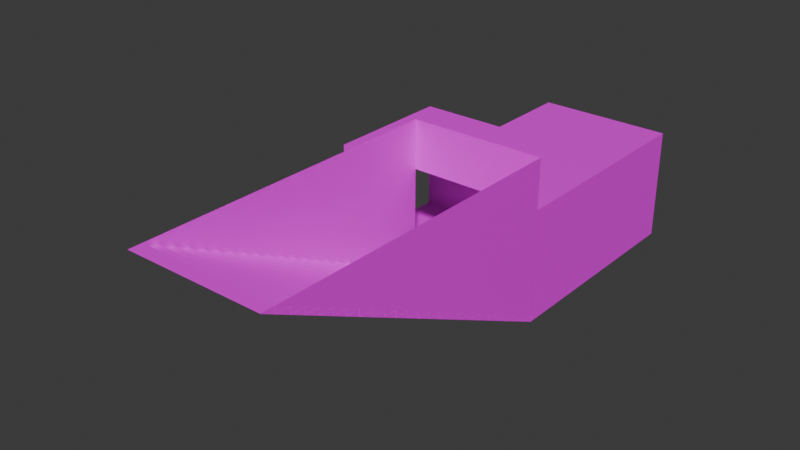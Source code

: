 # Source: tunnel_entry_underground.blend  (saved by Blender 4.5.90; exported with 4.5.12 LTS)
import bpy
from mathutils import Matrix  # noqa: F401  (used for matrix-valued properties, if any)

bpy.ops.wm.read_factory_settings(use_empty=True)
scene = bpy.context.scene
scene.name = 'Scene'

# ---- collections
col_collection = bpy.data.collections.new('Collection'); scene.collection.children.link(col_collection)

# ---- images (referenced by path relative to the original .blend; pixels are not part of the script)
import os
ASSET_DIR = os.environ.get("B2B_ASSET_DIR", "")  # directory of the original .blend (textures are referenced by path, not embedded)
HERE = os.path.dirname(os.path.abspath(__file__))  # packed textures are extracted next to this script under _unpacked/

def load_image(name, relpath, width, height, colorspace="sRGB"):
    """Load a texture the original file referenced (path relative to the .blend, or extracted next to this script)."""
    p = next((c for c in (os.path.join(HERE, relpath), os.path.join(ASSET_DIR, relpath)) if relpath and os.path.exists(c)), "")
    if p:
        img = bpy.data.images.load(p, check_existing=True)
        img.name = name
    else:  # same state as the original file: an image datablock whose file is absent (Cycles renders it pink)
        img = bpy.data.images.new(name, width, height)
        img.source = "FILE"
        img.filepath = "//" + (relpath or name)
    img.colorspace_settings.name = colorspace
    return img
img_pedestriantunel_dds = load_image('pedestriantunel.dds', 'pedestriantunel.dds', 1024, 1024, 'sRGB')
img_pedestrian_elements_dds = load_image('pedestrian_elements.dds', 'pedestrian_elements.dds', 1024, 1024, 'sRGB')

# ---- materials (node trees are filled in below, after node groups)
mat_material = bpy.data.materials.new('material')
mat_material.preview_render_type = 'FLAT'
mat_material_1 = bpy.data.materials.new('Material')
mat_material_1.alpha_threshold = 0.0
mat_material_1.preview_render_type = 'FLAT'
mat_material_1.roughness = 0.5
mat_material_1.line_color = (0.0, 0.0, 0.0, 1.0)

# ---- material node trees
mat_material.use_nodes = True; mat_material.node_tree.nodes.clear()
_N = mat_material.node_tree.nodes; _L = mat_material.node_tree.links
n0 = _N.new('ShaderNodeBsdfPrincipled'); n0.name = 'Principled BSDF'; n0.location = (-200, 100)
n1 = _N.new('ShaderNodeOutputMaterial'); n1.name = 'Material Output'; n1.location = (200, 100)
n2 = _N.new('ShaderNodeTexImage'); n2.name = 'Image Texture'; n2.location = (-490, 80)
n2.image = img_pedestriantunel_dds
_L.new(n0.outputs[0], n1.inputs[0])
_L.new(n2.outputs[0], n0.inputs[0])
n1.is_active_output = True
mat_material_1.use_nodes = True; mat_material_1.node_tree.nodes.clear()
_N = mat_material_1.node_tree.nodes; _L = mat_material_1.node_tree.links
n0 = _N.new('ShaderNodeOutputMaterial'); n0.name = 'Material Output'; n0.location = (200, 100)
n1 = _N.new('ShaderNodeBsdfPrincipled'); n1.name = 'Principled BSDF'; n1.location = (-200, 100)
n1.inputs[3].default_value = 1.45
n2 = _N.new('ShaderNodeTexImage'); n2.name = 'Image Texture'; n2.location = (-490, 80)
n2.image = img_pedestrian_elements_dds
_L.new(n1.outputs[0], n0.inputs[0])
_L.new(n2.outputs[0], n1.inputs[0])
n0.is_active_output = True

# ---- world
world_world = bpy.data.worlds.new('World'); scene.world = world_world
world_world.use_nodes = True; world_world.node_tree.nodes.clear()
_N = world_world.node_tree.nodes; _L = world_world.node_tree.links
n0 = _N.new('ShaderNodeOutputWorld'); n0.name = 'World Output'; n0.location = (200, 100)
n1 = _N.new('ShaderNodeBackground'); n1.name = 'Background'; n1.location = (-200, 100)
n1.inputs[0].default_value = (0.05088, 0.05088, 0.05088, 1.0)
_L.new(n1.outputs[0], n0.inputs[0])
n0.is_active_output = True
world_world.color = (0.05088, 0.05088, 0.05088)
world_world.sun_shadow_jitter_overblur = 0.0

# ---- meshes
me_plane_015 = bpy.data.meshes.new('Plane.015')
me_plane_015.from_pydata([(-1.5, 3.5, -3.6), (-1.5, 3.5, -1.1), (-1.5, 1.5, -3.6), (-1.5, 1.5, -1.1), (1.5, 1.5, -1.1), (1.5, 1.5, -3.6), (1.5, 3.5, -1.1), (1.5, 3.5, -3.6)], [], [(0, 1, 3, 2), (7, 5, 4, 6), (6, 4, 3, 1), (7, 0, 2, 5)])
_uv = me_plane_015.uv_layers.new(name='UVMap')
_uv.uv.foreach_set('vector', [0.5558, 0.6621, 0.5558, 1.0, 0.3339, 1.0, 0.3339, 0.6621, 0.5558, 0.6621, 0.3339, 0.6621, 0.3339, 1.0, 0.5558, 1.0, 0.1101, 0.661, 0.3362, 0.661, 0.3362, 0.3402, 0.1101, 0.3402, 0.1101, 0.661, 0.1101, 0.3402, 0.3362, 0.3402, 0.3362, 0.661])
me_plane_015.materials.append(mat_material)
me_plane_015.update()
me_plane_016 = bpy.data.meshes.new('Plane.016')
me_plane_016.from_pydata([(-3.5, -1.5, -3.6), (-3.5, -1.5, -1.1), (-1.5, -1.5, -3.6), (-1.5, -1.5, -1.1), (-1.5, 1.5, -1.1), (-1.5, 1.5, -3.6), (-3.5, 1.5, -1.1), (-3.5, 1.5, -3.6)], [], [(0, 1, 3, 2), (7, 5, 4, 6), (6, 4, 3, 1), (7, 0, 2, 5)])
_uv = me_plane_016.uv_layers.new(name='UVMap')
_uv.uv.foreach_set('vector', [0.5558, 0.6621, 0.5558, 1.0, 0.3339, 1.0, 0.3339, 0.6621, 0.5558, 0.6621, 0.3339, 0.6621, 0.3339, 1.0, 0.5558, 1.0, 0.1101, 0.661, 0.3362, 0.661, 0.3362, 0.3402, 0.1101, 0.3402, 0.1101, 0.661, 0.1101, 0.3402, 0.3362, 0.3402, 0.3362, 0.661])
me_plane_016.materials.append(mat_material)
me_plane_016.update()
me_plane_025 = bpy.data.meshes.new('Plane.025')
me_plane_025.from_pydata([(-1.0, 46.0, -1.5), (1.0, 46.0, -1.5), (-1.0, 48.0, -1.5), (1.0, 48.0, -1.5), (-0.3333, 46.0, -1.5), (0.3333, 46.0, -1.5), (0.3333, 48.0, -1.5), (-0.3333, 48.0, -1.5), (-1.0, 46.0, -1.8), (1.0, 46.0, -1.8), (-0.3333, 46.0, -1.8), (0.3333, 46.0, -1.8), (-1.0, 44.0, -1.8), (1.0, 44.0, -1.8), (-1.0, 46.0, -1.8), (1.0, 46.0, -1.8), (-0.3333, 44.0, -1.8), (0.3333, 44.0, -1.8), (0.3333, 46.0, -1.8), (-0.3333, 46.0, -1.8), (-1.0, 44.0, -2.1), (1.0, 44.0, -2.1), (-0.3333, 44.0, -2.1), (0.3333, 44.0, -2.1), (-1.0, 42.0, -2.1), (1.0, 42.0, -2.1), (-1.0, 44.0, -2.1), (1.0, 44.0, -2.1), (-0.3333, 42.0, -2.1), (0.3333, 42.0, -2.1), (0.3333, 44.0, -2.1), (-0.3333, 44.0, -2.1), (-1.0, 42.0, -2.4), (1.0, 42.0, -2.4), (-0.3333, 42.0, -2.4), (0.3333, 42.0, -2.4), (-1.0, 40.0, -2.4), (1.0, 40.0, -2.4), (-1.0, 42.0, -2.4), (1.0, 42.0, -2.4), (-0.3333, 40.0, -2.4), (0.3333, 40.0, -2.4), (0.3333, 42.0, -2.4), (-0.3333, 42.0, -2.4), (-1.0, 40.0, -2.7), (1.0, 40.0, -2.7), (-0.3333, 40.0, -2.7), (0.3333, 40.0, -2.7), (-1.0, 38.0, -2.7), (1.0, 38.0, -2.7), (-1.0, 40.0, -2.7), (1.0, 40.0, -2.7), (-0.3333, 38.0, -2.7), (0.3333, 38.0, -2.7), (0.3333, 40.0, -2.7), (-0.3333, 40.0, -2.7), (-1.0, 38.0, -3.0), (1.0, 38.0, -3.0), (-0.3333, 38.0, -3.0), (0.3333, 38.0, -3.0), (-1.0, 36.0, -3.0), (1.0, 36.0, -3.0), (-1.0, 38.0, -3.0), (1.0, 38.0, -3.0), (-0.3333, 36.0, -3.0), (0.3333, 36.0, -3.0), (0.3333, 38.0, -3.0), (-0.3333, 38.0, -3.0), (-1.0, 36.0, -3.3), (1.0, 36.0, -3.3), (-0.3333, 36.0, -3.3), (0.3333, 36.0, -3.3), (-1.0, 34.0, -3.3), (1.0, 34.0, -3.3), (-1.0, 36.0, -3.3), (1.0, 36.0, -3.3), (-0.3333, 34.0, -3.3), (0.3333, 34.0, -3.3), (0.3333, 36.0, -3.3), (-0.3333, 36.0, -3.3), (-1.0, 34.0, -3.6), (1.0, 34.0, -3.6), (-0.3333, 34.0, -3.6), (0.3333, 34.0, -3.6), (-1.0, 32.0, -3.6), (1.0, 32.0, -3.6), (-1.0, 34.0, -3.6), (1.0, 34.0, -3.6), (-0.3333, 32.0, -3.6), (0.3333, 32.0, -3.6), (0.3333, 34.0, -3.6), (-0.3333, 34.0, -3.6), (-1.0, 32.0, -3.9), (1.0, 32.0, -3.9), (-0.3333, 32.0, -3.9), (0.3333, 32.0, -3.9), (-1.0, 30.0, -3.9), (1.0, 30.0, -3.9), (-1.0, 32.0, -3.9), (1.0, 32.0, -3.9), (-0.3333, 30.0, -3.9), (0.3333, 30.0, -3.9), (0.3333, 32.0, -3.9), (-0.3333, 32.0, -3.9), (-1.0, 30.0, -4.2), (1.0, 30.0, -4.2), (-0.3333, 30.0, -4.2), (0.3333, 30.0, -4.2), (-1.0, 28.0, -4.2), (1.0, 28.0, -4.2), (-1.0, 30.0, -4.2), (1.0, 30.0, -4.2), (-0.3333, 28.0, -4.2), (0.3333, 28.0, -4.2), (0.3333, 30.0, -4.2), (-0.3333, 30.0, -4.2), (-1.0, 28.0, -4.5), (1.0, 28.0, -4.5), (-0.3333, 28.0, -4.5), (0.3333, 28.0, -4.5), (-1.0, 26.0, -4.5), (1.0, 26.0, -4.5), (-1.0, 28.0, -4.5), (1.0, 28.0, -4.5), (-0.3333, 26.0, -4.5), (0.3333, 26.0, -4.5), (0.3333, 28.0, -4.5), (-0.3333, 28.0, -4.5), (-1.0, 26.0, -4.8), (1.0, 26.0, -4.8), (-0.3333, 26.0, -4.8), (0.3333, 26.0, -4.8), (-1.0, 24.0, -4.8), (1.0, 24.0, -4.8), (-1.0, 26.0, -4.8), (1.0, 26.0, -4.8), (-0.3333, 24.0, -4.8), (0.3333, 24.0, -4.8), (0.3333, 26.0, -4.8), (-0.3333, 26.0, -4.8), (-1.0, 24.0, -5.1), (1.0, 24.0, -5.1), (-0.3333, 24.0, -5.1), (0.3333, 24.0, -5.1), (-1.0, 22.0, -5.1), (1.0, 22.0, -5.1), (-1.0, 24.0, -5.1), (1.0, 24.0, -5.1), (-0.3333, 22.0, -5.1), (0.3333, 22.0, -5.1), (0.3333, 24.0, -5.1), (-0.3333, 24.0, -5.1), (-1.0, 22.0, -5.4), (1.0, 22.0, -5.4), (-0.3333, 22.0, -5.4), (0.3333, 22.0, -5.4), (-1.0, 20.0, -5.4), (1.0, 20.0, -5.4), (-1.0, 22.0, -5.4), (1.0, 22.0, -5.4), (-0.3333, 20.0, -5.4), (0.3333, 20.0, -5.4), (0.3333, 22.0, -5.4), (-0.3333, 22.0, -5.4), (-1.0, 20.0, -5.7), (1.0, 20.0, -5.7), (-0.3333, 20.0, -5.7), (0.3333, 20.0, -5.7), (-1.0, 18.0, -5.7), (1.0, 18.0, -5.7), (-1.0, 20.0, -5.7), (1.0, 20.0, -5.7), (-0.3333, 18.0, -5.7), (0.3333, 18.0, -5.7), (0.3333, 20.0, -5.7), (-0.3333, 20.0, -5.7), (-1.0, 18.0, -6.0), (1.0, 18.0, -6.0), (-0.3333, 18.0, -6.0), (0.3333, 18.0, -6.0), (-1.0, 16.0, -6.0), (1.0, 16.0, -6.0), (-1.0, 18.0, -6.0), (1.0, 18.0, -6.0), (-0.3333, 16.0, -6.0), (0.3333, 16.0, -6.0), (0.3333, 18.0, -6.0), (-0.3333, 18.0, -6.0), (-1.0, 16.0, -6.3), (1.0, 16.0, -6.3), (-0.3333, 16.0, -6.3), (0.3333, 16.0, -6.3), (-1.0, 14.0, -6.3), (1.0, 14.0, -6.3), (-1.0, 16.0, -6.3), (1.0, 16.0, -6.3), (-0.3333, 14.0, -6.3), (0.3333, 14.0, -6.3), (0.3333, 16.0, -6.3), (-0.3333, 16.0, -6.3), (-1.0, 14.0, -6.6), (1.0, 14.0, -6.6), (-0.3333, 14.0, -6.6), (0.3333, 14.0, -6.6), (-1.0, 12.0, -6.6), (1.0, 12.0, -6.6), (-1.0, 14.0, -6.6), (1.0, 14.0, -6.6), (-0.3333, 12.0, -6.6), (0.3333, 12.0, -6.6), (0.3333, 14.0, -6.6), (-0.3333, 14.0, -6.6), (-1.0, 12.0, -6.9), (1.0, 12.0, -6.9), (-0.3333, 12.0, -6.9), (0.3333, 12.0, -6.9), (-1.0, 10.0, -6.9), (1.0, 10.0, -6.9), (-1.0, 12.0, -6.9), (1.0, 12.0, -6.9), (-0.3333, 10.0, -6.9), (0.3333, 10.0, -6.9), (0.3333, 12.0, -6.9), (-0.3333, 12.0, -6.9), (-1.0, 10.0, -7.2), (1.0, 10.0, -7.2), (-0.3333, 10.0, -7.2), (0.3333, 10.0, -7.2), (-1.0, 8.0, -7.2), (1.0, 8.0, -7.2), (-1.0, 10.0, -7.2), (1.0, 10.0, -7.2), (-0.3333, 8.0, -7.2), (0.3333, 8.0, -7.2), (0.3333, 10.0, -7.2), (-0.3333, 10.0, -7.2), (-1.0, 8.0, -7.5), (1.0, 8.0, -7.5), (-0.3333, 8.0, -7.5), (0.3333, 8.0, -7.5), (-1.0, 6.0, -7.5), (1.0, 6.0, -7.5), (-1.0, 8.0, -7.5), (1.0, 8.0, -7.5), (-0.3333, 6.0, -7.5), (0.3333, 6.0, -7.5), (0.3333, 8.0, -7.5), (-0.3333, 8.0, -7.5), (-1.0, 6.0, -7.8), (1.0, 6.0, -7.8), (-0.3333, 6.0, -7.8), (0.3333, 6.0, -7.8), (-1.0, 4.0, -7.8), (1.0, 4.0, -7.8), (-1.0, 6.0, -7.8), (1.0, 6.0, -7.8), (-0.3333, 4.0, -7.8), (0.3333, 4.0, -7.8), (0.3333, 6.0, -7.8), (-0.3333, 6.0, -7.8), (-1.0, 4.0, -8.1), (1.0, 4.0, -8.1), (-0.3333, 4.0, -8.1), (0.3333, 4.0, -8.1), (-1.0, 2.0, -8.1), (1.0, 2.0, -8.1), (-1.0, 4.0, -8.1), (1.0, 4.0, -8.1), (-0.3333, 2.0, -8.1), (0.3333, 2.0, -8.1), (0.3333, 4.0, -8.1), (-0.3333, 4.0, -8.1), (-1.0, 2.0, -8.4), (1.0, 2.0, -8.4), (-0.3333, 2.0, -8.4), (0.3333, 2.0, -8.4), (-1.0, 4.923e-06, -8.4), (1.0, 4.923e-06, -8.4), (-1.0, 2.0, -8.4), (1.0, 2.0, -8.4), (-0.3333, 4.923e-06, -8.4), (0.3333, 4.923e-06, -8.4), (0.3333, 2.0, -8.4), (-0.3333, 2.0, -8.4), (-1.0, 5.043e-06, -8.7), (1.0, 5.043e-06, -8.7), (-0.3333, 5.043e-06, -8.7), (0.3333, 5.043e-06, -8.7)], [], [(5, 1, 3, 6), (0, 4, 7, 2), (4, 5, 6, 7), (11, 9, 1, 5), (8, 10, 4, 0), (10, 11, 5, 4), (17, 13, 15, 18), (12, 16, 19, 14), (16, 17, 18, 19), (23, 21, 13, 17), (20, 22, 16, 12), (22, 23, 17, 16), (29, 25, 27, 30), (24, 28, 31, 26), (28, 29, 30, 31), (35, 33, 25, 29), (32, 34, 28, 24), (34, 35, 29, 28), (41, 37, 39, 42), (36, 40, 43, 38), (40, 41, 42, 43), (47, 45, 37, 41), (44, 46, 40, 36), (46, 47, 41, 40), (53, 49, 51, 54), (48, 52, 55, 50), (52, 53, 54, 55), (59, 57, 49, 53), (56, 58, 52, 48), (58, 59, 53, 52), (65, 61, 63, 66), (60, 64, 67, 62), (64, 65, 66, 67), (71, 69, 61, 65), (68, 70, 64, 60), (70, 71, 65, 64), (77, 73, 75, 78), (72, 76, 79, 74), (76, 77, 78, 79), (83, 81, 73, 77), (80, 82, 76, 72), (82, 83, 77, 76), (89, 85, 87, 90), (84, 88, 91, 86), (88, 89, 90, 91), (95, 93, 85, 89), (92, 94, 88, 84), (94, 95, 89, 88), (101, 97, 99, 102), (96, 100, 103, 98), (100, 101, 102, 103), (107, 105, 97, 101), (104, 106, 100, 96), (106, 107, 101, 100), (113, 109, 111, 114), (108, 112, 115, 110), (112, 113, 114, 115), (119, 117, 109, 113), (116, 118, 112, 108), (118, 119, 113, 112), (125, 121, 123, 126), (120, 124, 127, 122), (124, 125, 126, 127), (131, 129, 121, 125), (128, 130, 124, 120), (130, 131, 125, 124), (137, 133, 135, 138), (132, 136, 139, 134), (136, 137, 138, 139), (143, 141, 133, 137), (140, 142, 136, 132), (142, 143, 137, 136), (149, 145, 147, 150), (144, 148, 151, 146), (148, 149, 150, 151), (155, 153, 145, 149), (152, 154, 148, 144), (154, 155, 149, 148), (161, 157, 159, 162), (156, 160, 163, 158), (160, 161, 162, 163), (167, 165, 157, 161), (164, 166, 160, 156), (166, 167, 161, 160), (173, 169, 171, 174), (168, 172, 175, 170), (172, 173, 174, 175), (179, 177, 169, 173), (176, 178, 172, 168), (178, 179, 173, 172), (185, 181, 183, 186), (180, 184, 187, 182), (184, 185, 186, 187), (191, 189, 181, 185), (188, 190, 184, 180), (190, 191, 185, 184), (197, 193, 195, 198), (192, 196, 199, 194), (196, 197, 198, 199), (203, 201, 193, 197), (200, 202, 196, 192), (202, 203, 197, 196), (209, 205, 207, 210), (204, 208, 211, 206), (208, 209, 210, 211), (215, 213, 205, 209), (212, 214, 208, 204), (214, 215, 209, 208), (221, 217, 219, 222), (216, 220, 223, 218), (220, 221, 222, 223), (227, 225, 217, 221), (224, 226, 220, 216), (226, 227, 221, 220), (233, 229, 231, 234), (228, 232, 235, 230), (232, 233, 234, 235), (239, 237, 229, 233), (236, 238, 232, 228), (238, 239, 233, 232), (245, 241, 243, 246), (240, 244, 247, 242), (244, 245, 246, 247), (251, 249, 241, 245), (248, 250, 244, 240), (250, 251, 245, 244), (257, 253, 255, 258), (252, 256, 259, 254), (256, 257, 258, 259), (263, 261, 253, 257), (260, 262, 256, 252), (262, 263, 257, 256), (269, 265, 267, 270), (264, 268, 271, 266), (268, 269, 270, 271), (275, 273, 265, 269), (272, 274, 268, 264), (274, 275, 269, 268), (281, 277, 279, 282), (276, 280, 283, 278), (280, 281, 282, 283), (287, 285, 277, 281), (284, 286, 280, 276), (286, 287, 281, 280)])
_uv = me_plane_025.uv_layers.new(name='UVMap')
_uv.uv.foreach_set('vector', [0.008526, 0.6047, 0.008526, 0.3762, 0.05903, 0.3762, 0.05903, 0.6047, 0.008526, 0.6047, 0.008526, 0.3762, 0.05903, 0.3762, 0.05903, 0.6047, 0.008526, 0.6047, 0.008526, 0.3762, 0.05903, 0.3762, 0.05903, 0.6047, 0.008526, 0.6047, 0.008526, 0.3762, 0.1117, 0.3762, 0.1117, 0.6047, 0.008526, 0.6047, 0.008526, 0.3762, 0.1117, 0.3762, 0.1117, 0.6047, 0.008526, 0.6047, 0.008526, 0.3762, 0.1117, 0.3762, 0.1117, 0.6047, 0.008526, 0.6047, 0.008526, 0.3762, 0.05903, 0.3762, 0.05903, 0.6047, 0.008526, 0.6047, 0.008526, 0.3762, 0.05903, 0.3762, 0.05903, 0.6047, 0.008526, 0.6047, 0.008526, 0.3762, 0.05903, 0.3762, 0.05903, 0.6047, 0.008526, 0.6047, 0.008526, 0.3762, 0.1117, 0.3762, 0.1117, 0.6047, 0.008526, 0.6047, 0.008526, 0.3762, 0.1117, 0.3762, 0.1117, 0.6047, 0.008526, 0.6047, 0.008526, 0.3762, 0.1117, 0.3762, 0.1117, 0.6047, 0.008526, 0.6047, 0.008526, 0.3762, 0.05903, 0.3762, 0.05903, 0.6047, 0.008526, 0.6047, 0.008526, 0.3762, 0.05903, 0.3762, 0.05903, 0.6047, 0.008526, 0.6047, 0.008526, 0.3762, 0.05903, 0.3762, 0.05903, 0.6047, 0.008526, 0.6047, 0.008526, 0.3762, 0.1117, 0.3762, 0.1117, 0.6047, 0.008526, 0.6047, 0.008526, 0.3762, 0.1117, 0.3762, 0.1117, 0.6047, 0.008526, 0.6047, 0.008526, 0.3762, 0.1117, 0.3762, 0.1117, 0.6047, 0.008526, 0.6047, 0.008526, 0.3762, 0.05903, 0.3762, 0.05903, 0.6047, 0.008526, 0.6047, 0.008526, 0.3762, 0.05903, 0.3762, 0.05903, 0.6047, 0.008526, 0.6047, 0.008526, 0.3762, 0.05903, 0.3762, 0.05903, 0.6047, 0.008526, 0.6047, 0.008526, 0.3762, 0.1117, 0.3762, 0.1117, 0.6047, 0.008526, 0.6047, 0.008526, 0.3762, 0.1117, 0.3762, 0.1117, 0.6047, 0.008526, 0.6047, 0.008526, 0.3762, 0.1117, 0.3762, 0.1117, 0.6047, 0.008526, 0.6047, 0.008526, 0.3762, 0.05903, 0.3762, 0.05903, 0.6047, 0.008526, 0.6047, 0.008526, 0.3762, 0.05903, 0.3762, 0.05903, 0.6047, 0.008526, 0.6047, 0.008526, 0.3762, 0.05903, 0.3762, 0.05903, 0.6047, 0.008526, 0.6047, 0.008526, 0.3762, 0.1117, 0.3762, 0.1117, 0.6047, 0.008526, 0.6047, 0.008526, 0.3762, 0.1117, 0.3762, 0.1117, 0.6047, 0.008526, 0.6047, 0.008526, 0.3762, 0.1117, 0.3762, 0.1117, 0.6047, 0.008526, 0.6047, 0.008526, 0.3762, 0.05903, 0.3762, 0.05903, 0.6047, 0.008526, 0.6047, 0.008526, 0.3762, 0.05903, 0.3762, 0.05903, 0.6047, 0.008526, 0.6047, 0.008526, 0.3762, 0.05903, 0.3762, 0.05903, 0.6047, 0.008526, 0.6047, 0.008526, 0.3762, 0.1117, 0.3762, 0.1117, 0.6047, 0.008526, 0.6047, 0.008526, 0.3762, 0.1117, 0.3762, 0.1117, 0.6047, 0.008526, 0.6047, 0.008526, 0.3762, 0.1117, 0.3762, 0.1117, 0.6047, 0.008526, 0.6047, 0.008526, 0.3762, 0.05903, 0.3762, 0.05903, 0.6047, 0.008526, 0.6047, 0.008526, 0.3762, 0.05903, 0.3762, 0.05903, 0.6047, 0.008526, 0.6047, 0.008526, 0.3762, 0.05903, 0.3762, 0.05903, 0.6047, 0.008526, 0.6047, 0.008526, 0.3762, 0.1117, 0.3762, 0.1117, 0.6047, 0.008526, 0.6047, 0.008526, 0.3762, 0.1117, 0.3762, 0.1117, 0.6047, 0.008526, 0.6047, 0.008526, 0.3762, 0.1117, 0.3762, 0.1117, 0.6047, 0.008526, 0.6047, 0.008526, 0.3762, 0.05903, 0.3762, 0.05903, 0.6047, 0.008526, 0.6047, 0.008526, 0.3762, 0.05903, 0.3762, 0.05903, 0.6047, 0.008526, 0.6047, 0.008526, 0.3762, 0.05903, 0.3762, 0.05903, 0.6047, 0.008526, 0.6047, 0.008526, 0.3762, 0.1117, 0.3762, 0.1117, 0.6047, 0.008526, 0.6047, 0.008526, 0.3762, 0.1117, 0.3762, 0.1117, 0.6047, 0.008526, 0.6047, 0.008526, 0.3762, 0.1117, 0.3762, 0.1117, 0.6047, 0.008526, 0.6047, 0.008526, 0.3762, 0.05903, 0.3762, 0.05903, 0.6047, 0.008526, 0.6047, 0.008526, 0.3762, 0.05903, 0.3762, 0.05903, 0.6047, 0.008526, 0.6047, 0.008526, 0.3762, 0.05903, 0.3762, 0.05903, 0.6047, 0.008526, 0.6047, 0.008526, 0.3762, 0.1117, 0.3762, 0.1117, 0.6047, 0.008526, 0.6047, 0.008526, 0.3762, 0.1117, 0.3762, 0.1117, 0.6047, 0.008526, 0.6047, 0.008526, 0.3762, 0.1117, 0.3762, 0.1117, 0.6047, 0.008526, 0.6047, 0.008526, 0.3762, 0.05903, 0.3762, 0.05903, 0.6047, 0.008526, 0.6047, 0.008526, 0.3762, 0.05903, 0.3762, 0.05903, 0.6047, 0.008526, 0.6047, 0.008526, 0.3762, 0.05903, 0.3762, 0.05903, 0.6047, 0.008526, 0.6047, 0.008526, 0.3762, 0.1117, 0.3762, 0.1117, 0.6047, 0.008526, 0.6047, 0.008526, 0.3762, 0.1117, 0.3762, 0.1117, 0.6047, 0.008526, 0.6047, 0.008526, 0.3762, 0.1117, 0.3762, 0.1117, 0.6047, 0.008526, 0.6047, 0.008526, 0.3762, 0.05903, 0.3762, 0.05903, 0.6047, 0.008526, 0.6047, 0.008526, 0.3762, 0.05903, 0.3762, 0.05903, 0.6047, 0.008526, 0.6047, 0.008526, 0.3762, 0.05903, 0.3762, 0.05903, 0.6047, 0.008526, 0.6047, 0.008526, 0.3762, 0.1117, 0.3762, 0.1117, 0.6047, 0.008526, 0.6047, 0.008526, 0.3762, 0.1117, 0.3762, 0.1117, 0.6047, 0.008526, 0.6047, 0.008526, 0.3762, 0.1117, 0.3762, 0.1117, 0.6047, 0.008526, 0.6047, 0.008526, 0.3762, 0.05903, 0.3762, 0.05903, 0.6047, 0.008526, 0.6047, 0.008526, 0.3762, 0.05903, 0.3762, 0.05903, 0.6047, 0.008526, 0.6047, 0.008526, 0.3762, 0.05903, 0.3762, 0.05903, 0.6047, 0.008526, 0.6047, 0.008526, 0.3762, 0.1117, 0.3762, 0.1117, 0.6047, 0.008526, 0.6047, 0.008526, 0.3762, 0.1117, 0.3762, 0.1117, 0.6047, 0.008526, 0.6047, 0.008526, 0.3762, 0.1117, 0.3762, 0.1117, 0.6047, 0.008526, 0.6047, 0.008526, 0.3762, 0.05903, 0.3762, 0.05903, 0.6047, 0.008526, 0.6047, 0.008526, 0.3762, 0.05903, 0.3762, 0.05903, 0.6047, 0.008526, 0.6047, 0.008526, 0.3762, 0.05903, 0.3762, 0.05903, 0.6047, 0.008526, 0.6047, 0.008526, 0.3762, 0.1117, 0.3762, 0.1117, 0.6047, 0.008526, 0.6047, 0.008526, 0.3762, 0.1117, 0.3762, 0.1117, 0.6047, 0.008526, 0.6047, 0.008526, 0.3762, 0.1117, 0.3762, 0.1117, 0.6047, 0.008526, 0.6047, 0.008526, 0.3762, 0.05903, 0.3762, 0.05903, 0.6047, 0.008526, 0.6047, 0.008526, 0.3762, 0.05903, 0.3762, 0.05903, 0.6047, 0.008526, 0.6047, 0.008526, 0.3762, 0.05903, 0.3762, 0.05903, 0.6047, 0.008526, 0.6047, 0.008526, 0.3762, 0.1117, 0.3762, 0.1117, 0.6047, 0.008526, 0.6047, 0.008526, 0.3762, 0.1117, 0.3762, 0.1117, 0.6047, 0.008526, 0.6047, 0.008526, 0.3762, 0.1117, 0.3762, 0.1117, 0.6047, 0.008526, 0.6047, 0.008526, 0.3762, 0.05903, 0.3762, 0.05903, 0.6047, 0.008526, 0.6047, 0.008526, 0.3762, 0.05903, 0.3762, 0.05903, 0.6047, 0.008526, 0.6047, 0.008526, 0.3762, 0.05903, 0.3762, 0.05903, 0.6047, 0.008526, 0.6047, 0.008526, 0.3762, 0.1117, 0.3762, 0.1117, 0.6047, 0.008526, 0.6047, 0.008526, 0.3762, 0.1117, 0.3762, 0.1117, 0.6047, 0.008526, 0.6047, 0.008526, 0.3762, 0.1117, 0.3762, 0.1117, 0.6047, 0.008526, 0.6047, 0.008526, 0.3762, 0.05903, 0.3762, 0.05903, 0.6047, 0.008526, 0.6047, 0.008526, 0.3762, 0.05903, 0.3762, 0.05903, 0.6047, 0.008526, 0.6047, 0.008526, 0.3762, 0.05903, 0.3762, 0.05903, 0.6047, 0.008526, 0.6047, 0.008526, 0.3762, 0.1117, 0.3762, 0.1117, 0.6047, 0.008526, 0.6047, 0.008526, 0.3762, 0.1117, 0.3762, 0.1117, 0.6047, 0.008526, 0.6047, 0.008526, 0.3762, 0.1117, 0.3762, 0.1117, 0.6047, 0.008526, 0.6047, 0.008526, 0.3762, 0.05903, 0.3762, 0.05903, 0.6047, 0.008526, 0.6047, 0.008526, 0.3762, 0.05903, 0.3762, 0.05903, 0.6047, 0.008526, 0.6047, 0.008526, 0.3762, 0.05903, 0.3762, 0.05903, 0.6047, 0.008526, 0.6047, 0.008526, 0.3762, 0.1117, 0.3762, 0.1117, 0.6047, 0.008526, 0.6047, 0.008526, 0.3762, 0.1117, 0.3762, 0.1117, 0.6047, 0.008526, 0.6047, 0.008526, 0.3762, 0.1117, 0.3762, 0.1117, 0.6047, 0.008526, 0.6047, 0.008526, 0.3762, 0.05903, 0.3762, 0.05903, 0.6047, 0.008526, 0.6047, 0.008526, 0.3762, 0.05903, 0.3762, 0.05903, 0.6047, 0.008526, 0.6047, 0.008526, 0.3762, 0.05903, 0.3762, 0.05903, 0.6047, 0.008526, 0.6047, 0.008526, 0.3762, 0.1117, 0.3762, 0.1117, 0.6047, 0.008526, 0.6047, 0.008526, 0.3762, 0.1117, 0.3762, 0.1117, 0.6047, 0.008526, 0.6047, 0.008526, 0.3762, 0.1117, 0.3762, 0.1117, 0.6047, 0.008526, 0.6047, 0.008526, 0.3762, 0.05903, 0.3762, 0.05903, 0.6047, 0.008526, 0.6047, 0.008526, 0.3762, 0.05903, 0.3762, 0.05903, 0.6047, 0.008526, 0.6047, 0.008526, 0.3762, 0.05903, 0.3762, 0.05903, 0.6047, 0.008526, 0.6047, 0.008526, 0.3762, 0.1117, 0.3762, 0.1117, 0.6047, 0.008526, 0.6047, 0.008526, 0.3762, 0.1117, 0.3762, 0.1117, 0.6047, 0.008526, 0.6047, 0.008526, 0.3762, 0.1117, 0.3762, 0.1117, 0.6047, 0.008526, 0.6047, 0.008526, 0.3762, 0.05903, 0.3762, 0.05903, 0.6047, 0.008526, 0.6047, 0.008526, 0.3762, 0.05903, 0.3762, 0.05903, 0.6047, 0.008526, 0.6047, 0.008526, 0.3762, 0.05903, 0.3762, 0.05903, 0.6047, 0.008526, 0.6047, 0.008526, 0.3762, 0.1117, 0.3762, 0.1117, 0.6047, 0.008526, 0.6047, 0.008526, 0.3762, 0.1117, 0.3762, 0.1117, 0.6047, 0.008526, 0.6047, 0.008526, 0.3762, 0.1117, 0.3762, 0.1117, 0.6047, 0.008526, 0.6047, 0.008526, 0.3762, 0.05903, 0.3762, 0.05903, 0.6047, 0.008526, 0.6047, 0.008526, 0.3762, 0.05903, 0.3762, 0.05903, 0.6047, 0.008526, 0.6047, 0.008526, 0.3762, 0.05903, 0.3762, 0.05903, 0.6047, 0.008526, 0.6047, 0.008526, 0.3762, 0.1117, 0.3762, 0.1117, 0.6047, 0.008526, 0.6047, 0.008526, 0.3762, 0.1117, 0.3762, 0.1117, 0.6047, 0.008526, 0.6047, 0.008526, 0.3762, 0.1117, 0.3762, 0.1117, 0.6047, 0.008526, 0.6047, 0.008526, 0.3762, 0.05903, 0.3762, 0.05903, 0.6047, 0.008526, 0.6047, 0.008526, 0.3762, 0.05903, 0.3762, 0.05903, 0.6047, 0.008526, 0.6047, 0.008526, 0.3762, 0.05903, 0.3762, 0.05903, 0.6047, 0.008526, 0.6047, 0.008526, 0.3762, 0.1117, 0.3762, 0.1117, 0.6047, 0.008526, 0.6047, 0.008526, 0.3762, 0.1117, 0.3762, 0.1117, 0.6047, 0.008526, 0.6047, 0.008526, 0.3762, 0.1117, 0.3762, 0.1117, 0.6047, 0.008526, 0.6047, 0.008526, 0.3762, 0.05903, 0.3762, 0.05903, 0.6047, 0.008526, 0.6047, 0.008526, 0.3762, 0.05903, 0.3762, 0.05903, 0.6047, 0.008526, 0.6047, 0.008526, 0.3762, 0.05903, 0.3762, 0.05903, 0.6047, 0.008526, 0.6047, 0.008526, 0.3762, 0.1117, 0.3762, 0.1117, 0.6047, 0.008526, 0.6047, 0.008526, 0.3762, 0.1117, 0.3762, 0.1117, 0.6047, 0.008526, 0.6047, 0.008526, 0.3762, 0.1117, 0.3762, 0.1117, 0.6047, 0.008526, 0.6047, 0.008526, 0.3762, 0.05903, 0.3762, 0.05903, 0.6047, 0.008526, 0.6047, 0.008526, 0.3762, 0.05903, 0.3762, 0.05903, 0.6047, 0.008526, 0.6047, 0.008526, 0.3762, 0.05903, 0.3762, 0.05903, 0.6047, 0.008526, 0.6047, 0.008526, 0.3762, 0.1117, 0.3762, 0.1117, 0.6047, 0.008526, 0.6047, 0.008526, 0.3762, 0.1117, 0.3762, 0.1117, 0.6047, 0.008526, 0.6047, 0.008526, 0.3762, 0.1117, 0.3762, 0.1117, 0.6047])
me_plane_025.materials.append(mat_material_1)
me_plane_025.update()
me_plane_009 = bpy.data.meshes.new('Plane.009')
me_plane_009.from_pydata([(0.4167, 14.0, 1.5), (0.4167, 16.0, 1.5), (2.417, 1.907e-06, 1.5), (0.4167, 6.0, 1.5), (0.4167, 8.0, 1.5), (0.4167, 10.0, 1.5), (0.4167, 12.0, 1.5), (0.6667, 14.0, 1.5), (2.167, 2.0, 1.5), (1.917, 4.0, 1.5), (1.667, 6.0, 1.5), (1.417, 8.0, 1.5), (1.167, 10.0, 1.5), (0.9167, 12.0, 1.5), (0.4167, 14.0, -1.5), (0.4167, 16.0, -1.5), (2.417, 1.907e-06, -1.5), (0.4167, 6.0, -1.5), (0.4167, 8.0, -1.5), (0.4167, 10.0, -1.5), (0.4167, 12.0, -1.5), (0.6667, 14.0, -1.5), (2.167, 2.0, -1.5), (1.917, 4.0, -1.5), (1.667, 6.0, -1.5), (1.417, 8.0, -1.5), (1.167, 10.0, -1.5), (0.9167, 12.0, -1.5), (0.4167, 1.302e-06, 1.5), (0.4167, 2.0, 1.5), (0.4167, 4.0, 1.5), (0.4167, 1.302e-06, -1.5), (0.4167, 2.0, -1.5), (0.4167, 4.0, -1.5), (0.4167, 4.889, 1.5), (0.4167, 4.889, -1.5)], [], [(6, 0, 7, 13), (5, 6, 13, 12), (4, 5, 12, 11), (3, 4, 11, 10), (30, 3, 10, 9), (29, 30, 9, 8), (28, 29, 8, 2), (0, 1, 7), (20, 27, 21, 14), (19, 26, 27, 20), (18, 25, 26, 19), (17, 24, 25, 18), (33, 23, 24, 17), (32, 22, 23, 33), (31, 16, 22, 32), (14, 21, 15), (29, 32, 33, 30), (28, 31, 32, 29), (30, 33, 35, 34)])
_uv = me_plane_009.uv_layers.new(name='UVMap')
_uv.uv.foreach_set('vector', [0.0, 0.7407, 0.0, 0.8179, 0.125, 0.8179, 0.25, 0.7407, 0.0, 0.7407, 0.0, 0.8179, 0.25, 0.8179, 0.375, 0.7407, 0.0, 0.7407, 0.0, 0.8179, 0.375, 0.8179, 0.5, 0.7407, 0.0, 0.7407, 0.0, 0.8179, 0.5, 0.8179, 0.625, 0.7407, 0.0, 0.7407, 0.0, 0.8179, 0.625, 0.8179, 0.75, 0.7407, 0.0, 0.7407, 0.0, 0.8179, 0.75, 0.8179, 0.875, 0.7407, 0.0, 0.7407, 0.0, 0.8179, 0.875, 0.8179, 1.0, 0.7407, 0.0, 0.7407, 0.0, 0.8179, 0.125, 0.7407, 0.0, 0.7407, 0.25, 0.7407, 0.125, 0.8179, 0.0, 0.8179, 0.0, 0.7407, 0.375, 0.7407, 0.25, 0.8179, 0.0, 0.8179, 0.0, 0.7407, 0.5, 0.7407, 0.375, 0.8179, 0.0, 0.8179, 0.0, 0.7407, 0.625, 0.7407, 0.5, 0.8179, 0.0, 0.8179, 0.0, 0.7407, 0.75, 0.7407, 0.625, 0.8179, 0.0, 0.8179, 0.0, 0.7407, 0.875, 0.7407, 0.75, 0.8179, 0.0, 0.8179, 0.0, 0.7407, 1.0, 0.7407, 0.875, 0.8179, 0.0, 0.8179, 0.0, 0.7407, 0.125, 0.7407, 0.0, 0.8179, 0.01637, 0.7407, 0.433, 0.7407, 0.433, 0.8179, 0.01637, 0.8179, 0.01637, 0.7407, 0.433, 0.7407, 0.433, 0.8179, 0.01637, 0.8179, 0.01637, 0.7407, 0.433, 0.7407, 0.433, 0.775, 0.01637, 0.775])
me_plane_009.materials.append(mat_material)
me_plane_009.update()
me_plane_003 = bpy.data.meshes.new('Plane.003')
me_plane_003.from_pydata([(1.5, 1.5, -3.6), (1.5, 1.5, -1.1), (1.5, -1.5, -1.1), (1.5, -0.5, -1.1), (1.5, -0.5, -3.6), (-1.5, 1.5, -1.1), (-1.5, -1.5, -1.1), (-1.5, 1.5, -3.6), (-1.5, -1.5, -3.6), (1.5, -1.5, -3.6)], [], [(0, 4, 3, 1), (4, 9, 2, 3), (5, 1, 2, 6), (7, 8, 9, 0)])
_uv = me_plane_003.uv_layers.new(name='UVMap')
_uv.uv.foreach_set('vector', [0.5558, 0.6621, 0.3339, 0.6621, 0.3339, 1.0, 0.5558, 1.0, 0.4448, 0.6621, 0.3339, 0.6621, 0.3339, 1.0, 0.4448, 1.0, 0.2758, 0.3419, 0.2758, 0.6628, 0.6285, 0.6628, 0.6285, 0.3419, 0.2758, 0.3419, 0.6285, 0.3419, 0.6285, 0.6628, 0.2758, 0.6628])
me_plane_003.materials.append(mat_material)
me_plane_003.update()

# ---- objects
ob_underground_entry_2 = bpy.data.objects.new('underground_entry_2', me_plane_015)
ob_underground_entry_3 = bpy.data.objects.new('underground_entry_3', me_plane_016)
ob_underground_steps = bpy.data.objects.new('underground_steps', me_plane_025)
ob_underground_walls = bpy.data.objects.new('underground_walls', me_plane_009)
ob_underground_cross = bpy.data.objects.new('underground_cross', me_plane_003)

# ---- transforms, parenting, visibility, modifiers, constraints
ob_underground_entry_2.location = (0.0, 0.0, 0.0)
ob_underground_entry_3.location = (0.0, 0.0, 0.0)
ob_underground_steps.location = (0.0, 0.0, 0.0)
ob_underground_steps.rotation_euler = (-1.571, -0.0, 0.0)
ob_underground_steps.scale = (1.5, 0.075, 1.0)
ob_underground_walls.location = (0.0, 0.0, 0.0)
ob_underground_walls.rotation_euler = (-1.571, -4.371e-08, -1.571)
ob_underground_walls.scale = (3.6, 0.225, 1.0)
ob_underground_cross.location = (1.192e-07, 8.345e-07, 5.96e-07)
ob_underground_cross.rotation_euler = (0.0, -0.0, -1.192e-07)

# ---- collection membership
col_collection.objects.link(ob_underground_entry_2)
col_collection.objects.link(ob_underground_entry_3)
col_collection.objects.link(ob_underground_steps)
col_collection.objects.link(ob_underground_walls)
col_collection.objects.link(ob_underground_cross)

# ---- scene / render settings (as saved in the file)
scene.frame_start = 1; scene.frame_end = 250; scene.frame_set(3)
scene.render.engine = 'BLENDER_EEVEE_NEXT'
bpy.context.view_layer.update()

# ---- added for rendering (the .blend has no active camera and no usable light): camera, sun
cam_auto = bpy.data.cameras.new('AutoCamera')
cam_auto.lens = 50.0
cam_auto.sensor_width = 36.0
cam_auto.clip_end = 1000.0
ob_auto_camera = bpy.data.objects.new('AutoCamera', cam_auto)
scene.collection.objects.link(ob_auto_camera)
ob_auto_camera.location = (11.6455, -17.7746, 8.31639)
ob_auto_camera.rotation_euler = (1.09748, -7.21219e-08, 0.694738)
scene.camera = ob_auto_camera
light_auto_sun = bpy.data.lights.new('AutoSun', 'SUN')
light_auto_sun.energy = 3.0
light_auto_sun.angle = 0.0523599
ob_auto_sun = bpy.data.objects.new('AutoSun', light_auto_sun)
scene.collection.objects.link(ob_auto_sun)
ob_auto_sun.rotation_euler = (0.872665, 0.174533, 0.523599)
bpy.context.view_layer.update()

